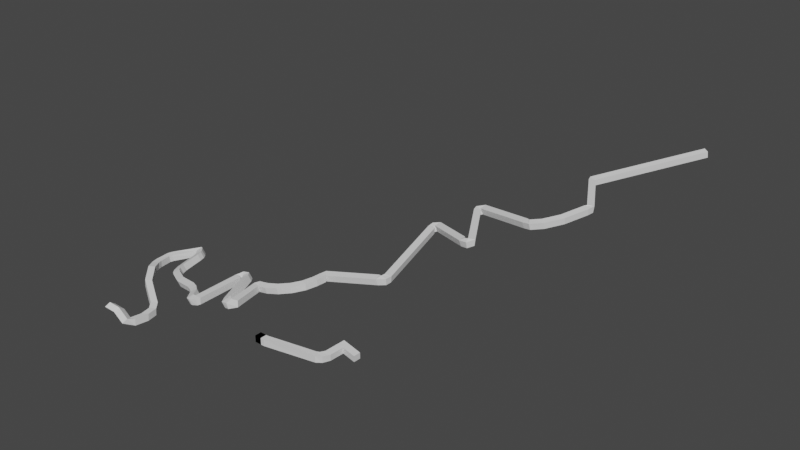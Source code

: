 # Source: caveNew.blend  (saved by Blender 3.3.6; exported with 4.5.12 LTS)
import bpy
from mathutils import Matrix  # noqa: F401  (used for matrix-valued properties, if any)

bpy.ops.wm.read_factory_settings(use_empty=True)
scene = bpy.context.scene
scene.name = 'Scene'

# ---- collections
col_collection = bpy.data.collections.new('Collection'); scene.collection.children.link(col_collection)

# ---- materials (node trees are filled in below, after node groups)
mat_material = bpy.data.materials.new('Material')
mat_material.alpha_threshold = 0.0
mat_material.use_transparent_shadow = False
mat_material.roughness = 0.5
mat_material.line_color = (0.0, 0.0, 0.0, 1.0)

# ---- material node trees
mat_material.use_nodes = True; mat_material.node_tree.nodes.clear()
_N = mat_material.node_tree.nodes; _L = mat_material.node_tree.links
n0 = _N.new('ShaderNodeOutputMaterial'); n0.name = 'Material Output'; n0.location = (300, 300)
n1 = _N.new('ShaderNodeBsdfPrincipled'); n1.name = 'Principled BSDF'; n1.location = (10, 300)
n1.distribution = 'GGX'
n1.subsurface_method = 'RANDOM_WALK_SKIN'
n1.inputs[3].default_value = 1.45
n1.inputs[27].default_value = (0.0, 0.0, 0.0, 1.0)
n1.inputs[28].default_value = 1.0
_L.new(n1.outputs[0], n0.inputs[0])
n0.is_active_output = True

# ---- world
world_world = bpy.data.worlds.new('World'); scene.world = world_world
world_world.use_nodes = True; world_world.node_tree.nodes.clear()
_N = world_world.node_tree.nodes; _L = world_world.node_tree.links
n0 = _N.new('ShaderNodeOutputWorld'); n0.name = 'World Output'; n0.location = (300, 300)
n1 = _N.new('ShaderNodeBackground'); n1.name = 'Background'; n1.location = (10, 300)
n1.inputs[0].default_value = (0.05088, 0.05088, 0.05088, 1.0)
_L.new(n1.outputs[0], n0.inputs[0])
n0.is_active_output = True
world_world.color = (0.05088, 0.05088, 0.05088)
world_world.use_sun_shadow = False
world_world.sun_shadow_jitter_overblur = 0.0

# ---- meshes
me_cube = bpy.data.meshes.new('Cube')
me_cube.from_pydata([(1.0, 1.0, 1.0), (1.0, 1.0, -1.0), (1.0, -1.0, 1.0), (1.0, -1.0, -1.0), (-1.0, 1.0, 1.0), (-1.0, 1.0, -1.0), (-1.0, -1.0, 1.0), (-1.0, -1.0, -1.0), (1.635, 0.9612, 1.021), (1.63, 1.003, -0.9788), (2.008, -1.003, 0.9788), (2.004, -0.9612, -1.021), (16.32, 3.649, 1.08), (16.29, 3.765, -0.916), (17.36, 1.945, 0.963), (17.33, 2.061, -1.033), (17.19, 3.978, 1.135), (17.08, 4.168, -0.8527), (18.9, 2.96, 0.941), (18.79, 3.15, -1.047), (18.03, 5.139, 1.24), (17.84, 5.356, -0.7383), (20.0, 4.861, 1.016), (19.8, 5.078, -0.963), (18.64, 9.162, 1.621), (18.45, 9.379, -0.358), (20.61, 8.884, 1.396), (20.42, 9.101, -0.5827), (18.94, 11.11, 1.805), (18.75, 11.33, -0.1735), (20.91, 10.84, 1.58), (20.71, 11.05, -0.3983), (24.82, 8.289, 0.9153), (24.62, 8.506, -1.063), (25.12, 10.24, 1.1), (24.92, 10.46, -0.8788), (-1.0, -1.0, -1.0), (-1.0, -1.0, 1.0), (-1.0, 1.0, -1.0), (-1.0, 1.0, 1.0), (1.0, -1.0, -1.0), (1.0, -1.0, 1.0), (1.0, 1.0, -1.0), (1.0, 1.0, 1.0)], [], [(0, 4, 6, 2), (3, 2, 6, 7), (7, 6, 4, 5), (5, 1, 3, 7), (2, 3, 11, 10), (5, 4, 0, 1), (11, 9, 13, 15), (1, 0, 8, 9), (3, 1, 9, 11), (0, 2, 10, 8), (12, 14, 18, 16), (10, 11, 15, 14), (8, 10, 14, 12), (9, 8, 12, 13), (19, 17, 21, 23), (13, 12, 16, 17), (15, 13, 17, 19), (14, 15, 19, 18), (22, 23, 27, 26), (18, 19, 23, 22), (16, 18, 22, 20), (17, 16, 20, 21), (24, 26, 30, 28), (20, 22, 26, 24), (21, 20, 24, 25), (23, 21, 25, 27), (29, 28, 30, 31), (25, 24, 28, 29), (27, 25, 29, 31), (27, 31, 35, 33), (32, 33, 35, 34), (31, 30, 34, 35), (26, 27, 33, 32), (30, 26, 32, 34), (36, 37, 39, 38), (38, 39, 43, 42), (42, 43, 41, 40), (40, 41, 37, 36), (38, 42, 40, 36), (43, 39, 37, 41)])
_uv = me_cube.uv_layers.new(name='UVMap')
_uv.uv.foreach_set('vector', [0.625, 0.5, 0.875, 0.5, 0.875, 0.75, 0.625, 0.75, 0.375, 0.75, 0.625, 0.75, 0.625, 1.0, 0.375, 1.0, 0.375, 0.0, 0.625, 0.0, 0.625, 0.25, 0.375, 0.25, 0.125, 0.5, 0.375, 0.5, 0.375, 0.75, 0.125, 0.75, 0.625, 0.75, 0.375, 0.75, 0.375, 0.75, 0.625, 0.75, 0.375, 0.25, 0.625, 0.25, 0.625, 0.5, 0.375, 0.5, 0.375, 0.75, 0.375, 0.5, 0.375, 0.5, 0.375, 0.75, 0.375, 0.5, 0.625, 0.5, 0.625, 0.5, 0.375, 0.5, 0.375, 0.75, 0.375, 0.5, 0.375, 0.5, 0.375, 0.75, 0.625, 0.5, 0.625, 0.75, 0.625, 0.75, 0.625, 0.5, 0.625, 0.5, 0.625, 0.75, 0.625, 0.75, 0.625, 0.5, 0.625, 0.75, 0.375, 0.75, 0.375, 0.75, 0.625, 0.75, 0.625, 0.5, 0.625, 0.75, 0.625, 0.75, 0.625, 0.5, 0.375, 0.5, 0.625, 0.5, 0.625, 0.5, 0.375, 0.5, 0.375, 0.75, 0.375, 0.5, 0.375, 0.5, 0.375, 0.75, 0.375, 0.5, 0.625, 0.5, 0.625, 0.5, 0.375, 0.5, 0.375, 0.75, 0.375, 0.5, 0.375, 0.5, 0.375, 0.75, 0.625, 0.75, 0.375, 0.75, 0.375, 0.75, 0.625, 0.75, 0.625, 0.75, 0.375, 0.75, 0.375, 0.75, 0.625, 0.75, 0.625, 0.75, 0.375, 0.75, 0.375, 0.75, 0.625, 0.75, 0.625, 0.5, 0.625, 0.75, 0.625, 0.75, 0.625, 0.5, 0.375, 0.5, 0.625, 0.5, 0.625, 0.5, 0.375, 0.5, 0.625, 0.5, 0.625, 0.75, 0.625, 0.75, 0.625, 0.5, 0.625, 0.5, 0.625, 0.75, 0.625, 0.75, 0.625, 0.5, 0.375, 0.5, 0.625, 0.5, 0.625, 0.5, 0.375, 0.5, 0.375, 0.75, 0.375, 0.5, 0.375, 0.5, 0.375, 0.75, 0.375, 0.5, 0.625, 0.5, 0.625, 0.75, 0.375, 0.75, 0.375, 0.5, 0.625, 0.5, 0.625, 0.5, 0.375, 0.5, 0.375, 0.75, 0.375, 0.5, 0.375, 0.5, 0.375, 0.75, 0.375, 0.75, 0.375, 0.75, 0.375, 0.75, 0.375, 0.75, 0.625, 0.75, 0.375, 0.75, 0.375, 0.75, 0.625, 0.75, 0.375, 0.75, 0.625, 0.75, 0.625, 0.75, 0.375, 0.75, 0.625, 0.75, 0.375, 0.75, 0.375, 0.75, 0.625, 0.75, 0.625, 0.75, 0.625, 0.75, 0.625, 0.75, 0.625, 0.75, 0.375, 0.0, 0.625, 0.0, 0.625, 0.25, 0.375, 0.25, 0.375, 0.25, 0.625, 0.25, 0.625, 0.5, 0.375, 0.5, 0.375, 0.5, 0.625, 0.5, 0.625, 0.75, 0.375, 0.75, 0.375, 0.75, 0.625, 0.75, 0.625, 1.0, 0.375, 1.0, 0.125, 0.5, 0.375, 0.5, 0.375, 0.75, 0.125, 0.75, 0.625, 0.5, 0.875, 0.5, 0.875, 0.75, 0.625, 0.75])
me_cube.materials.append(mat_material)
me_cube.use_mirror_vertex_groups = False
me_cube.update()
me_cube_001 = bpy.data.meshes.new('Cube.001')
me_cube_001.from_pydata([(6.005, 0.8498, -1.459), (6.285, 0.9949, 0.5164), (4.803, 2.447, -1.406), (5.083, 2.592, 0.5694), (8.846, 3.006, -2.019), (9.126, 3.152, -0.04444), (7.644, 4.604, -1.967), (7.923, 4.749, 0.00848), (8.704, 2.931, -2.006), (8.902, 3.008, -0.01768), (7.867, 4.747, -1.993), (8.066, 4.825, -0.004677), (10.24, 3.672, -2.202), (10.34, 3.698, -0.205), (9.837, 5.631, -2.208), (9.936, 5.657, -0.2104), (14.0, 4.605, -2.452), (13.81, 4.612, -0.4615), (14.75, 6.459, -2.388), (14.56, 6.466, -0.3967), (15.0, 4.266, -2.381), (14.65, 4.343, -0.4134), (16.33, 5.746, -2.202), (15.98, 5.823, -0.234), (20.73, -0.5743, -1.282), (20.17, -0.1119, 0.5827), (22.63, -0.754, -0.672), (22.07, -0.2916, 1.193), (20.74, -0.5833, -1.283), (20.19, -0.05726, 0.5659), (22.58, -1.012, -0.6143), (22.02, -0.4863, 1.235), (20.78, -0.6031, -1.285), (20.26, 0.04584, 0.5354), (22.39, -1.498, -0.5098), (21.87, -0.8489, 1.311), (20.75, -0.6713, -1.276), (20.26, 0.02924, 0.5331), (22.22, -1.754, -0.4596), (21.73, -1.053, 1.349), (19.71, -1.964, -1.067), (19.28, -1.185, 0.7247), (20.89, -3.321, -0.1945), (20.46, -2.542, 1.597), (19.06, -2.542, -0.9911), (18.74, -1.678, 0.7835), (19.76, -4.174, -0.06969), (19.44, -3.309, 1.705), (17.74, -3.114, -0.9614), (17.49, -2.212, 0.8071), (18.11, -4.843, -0.02837), (17.87, -3.941, 1.74), (14.7, -3.806, -1.027), (14.44, -2.91, 0.7425), (15.13, -5.521, -0.09491), (14.87, -4.625, 1.674), (10.97, -4.784, -1.072), (10.62, -3.936, 0.7059), (11.79, -6.363, -0.1588), (11.44, -5.515, 1.619), (8.891, -5.833, -0.9747), (8.439, -5.082, 0.823), (10.19, -7.092, -0.1217), (9.737, -6.342, 1.676), (7.606, -7.063, -0.7812), (7.08, -6.441, 1.045), (9.281, -7.857, -0.02845), (8.754, -7.235, 1.798), (6.717, -8.661, -0.4912), (6.181, -8.066, 1.342), (8.446, -9.352, 0.2383), (7.91, -8.758, 2.071), (5.381, -11.46, 0.02542), (4.845, -10.86, 1.858), (7.11, -12.15, 0.7549), (6.575, -11.55, 2.588), (4.469, -13.39, 0.3899), (3.914, -12.91, 2.25), (6.352, -13.64, 1.017), (5.796, -13.16, 2.877), (3.912, -16.19, 0.9461), (3.357, -15.71, 2.806), (5.795, -16.44, 1.573), (5.239, -15.96, 3.433), (3.196, -19.9, 1.679), (2.653, -19.33, 3.519), (4.972, -20.49, 2.385), (4.429, -19.92, 4.225), (2.327, -22.09, 2.089), (1.811, -21.44, 3.91), (3.944, -22.98, 2.862), (3.428, -22.33, 4.683), (1.366, -23.73, 2.372), (0.9483, -22.94, 4.162), (2.499, -25.13, 3.252), (2.081, -24.34, 5.041), (-1.633, -26.07, 2.7), (-2.172, -25.49, 4.536), (0.1188, -26.71, 3.419), (-0.4204, -26.13, 5.254), (-1.762, -26.36, 2.759), (-2.316, -25.86, 4.613), (0.09372, -26.72, 3.412), (-0.4596, -26.22, 5.266), (-1.931, -27.16, 2.928), (-2.465, -26.84, 4.828), (-0.0259, -26.77, 3.398), (-0.5607, -26.45, 5.298), (-1.456, -28.98, 3.341), (-1.743, -28.94, 5.32), (-0.3466, -27.32, 3.468), (-0.6336, -27.28, 5.447), (-0.6422, -29.36, 3.451), (-0.6009, -29.35, 5.45), (-0.8109, -27.37, 3.446), (-0.7697, -27.36, 5.445), (14.13, -28.11, 3.141), (14.17, -28.1, 5.14), (13.96, -26.12, 3.136), (14.0, -26.11, 5.135), (15.26, -27.39, 2.935), (14.75, -27.12, 4.848), (17.12, -26.78, 3.349), (16.61, -26.51, 5.263), (15.91, -28.16, 3.09), (15.46, -27.41, 4.888), (17.22, -29.41, 3.941), (16.77, -28.66, 5.739), (14.97, -29.11, 3.228), (14.62, -28.27, 5.007), (15.83, -30.67, 4.138), (15.47, -29.83, 5.917), (4.127, -34.79, 3.738), (3.77, -33.94, 5.517), (4.986, -36.35, 4.648), (4.629, -35.5, 6.427), (2.253, -36.02, 3.905), (1.698, -35.53, 5.764), (4.13, -36.29, 4.539), (3.575, -35.81, 6.397), (2.089, -37.62, 4.251), (1.653, -37.47, 6.197), (3.717, -36.49, 4.529), (3.28, -36.34, 6.474), (3.874, -39.43, 4.697), (4.015, -39.38, 6.691), (3.283, -37.52, 4.696), (3.425, -37.47, 6.69), (13.51, -36.45, 3.946), (13.65, -36.41, 5.94), (12.92, -34.54, 3.945), (13.06, -34.5, 5.939), (13.77, -36.27, 3.886), (13.69, -36.28, 5.885), (14.09, -34.3, 3.905), (14.01, -34.3, 5.903), (13.87, -35.67, 3.715), (13.32, -35.29, 5.601), (15.79, -35.5, 4.241), (15.24, -35.12, 6.127), (13.98, -39.31, 4.48), (13.47, -39.04, 6.395), (15.84, -38.68, 4.891), (15.33, -38.42, 6.805), (15.0, -42.79, 5.243), (14.56, -42.64, 7.188), (16.64, -41.69, 5.527), (16.2, -41.53, 7.471), (17.1, -46.04, 5.983), (16.79, -45.99, 7.957), (18.3, -44.45, 6.129), (17.99, -44.4, 8.104), (20.1, -48.3, 6.52), (19.97, -48.31, 8.516), (20.61, -46.37, 6.557), (20.48, -46.37, 8.552), (23.36, -49.17, 6.735), (23.33, -49.17, 8.734), (23.47, -47.17, 6.74), (23.44, -47.18, 8.739), (26.36, -49.33, 6.78), (26.43, -49.31, 8.779), (26.06, -47.35, 6.773), (26.13, -47.33, 8.771), (26.71, -48.58, 6.568), (26.2, -48.32, 8.485), (28.58, -47.99, 6.983), (28.07, -47.73, 8.9), (30.95, -64.4, 9.816), (30.44, -64.14, 11.73), (32.81, -63.81, 10.23), (32.3, -63.56, 12.15), (32.01, -66.39, 10.2), (31.77, -66.55, 12.18), (32.28, -64.41, 10.4), (32.05, -64.58, 12.38), (33.71, -66.53, 10.35), (33.68, -66.74, 12.34), (33.1, -64.64, 10.54), (33.07, -64.84, 12.53), (60.28, -58.16, 11.66), (60.24, -58.36, 13.65), (59.67, -56.26, 11.85), (59.64, -56.47, 13.84), (60.79, -57.56, 11.69), (60.32, -57.49, 13.63), (62.3, -56.28, 12.0), (61.82, -56.21, 13.94), (61.58, -58.04, 11.87), (61.17, -57.5, 13.75), (63.38, -58.7, 12.45), (62.97, -58.16, 14.33), (55.58, -71.96, 14.54), (55.17, -71.42, 16.43), (57.38, -72.62, 15.12), (56.97, -72.08, 17.01), (55.21, -74.29, 14.95), (54.77, -74.29, 16.9), (56.47, -72.77, 15.23), (56.04, -72.77, 17.18), (57.25, -75.24, 15.22), (57.36, -75.42, 17.21), (56.13, -73.6, 15.43), (56.23, -73.78, 17.41), (71.84, -65.21, 15.38), (71.95, -65.39, 17.37), (70.72, -63.57, 15.59), (70.82, -63.75, 17.57), (71.78, -64.67, 15.37), (71.35, -64.67, 17.32), (73.02, -63.13, 15.65), (72.59, -63.13, 17.6), (72.92, -65.2, 15.59), (72.47, -64.73, 17.48), (74.82, -65.55, 16.13), (74.37, -65.08, 18.02), (68.59, -83.09, 19.04), (68.14, -82.62, 20.93), (70.49, -83.44, 19.58), (70.04, -82.97, 21.47), (68.32, -85.29, 19.44), (67.83, -85.15, 21.37), (70.0, -84.26, 19.79), (69.5, -84.11, 21.72), (70.3, -88.57, 20.15), (69.88, -88.6, 22.1), (71.45, -86.96, 20.41), (71.04, -86.98, 22.37), (74.81, -91.89, 21.04), (74.49, -92.01, 23.01), (75.46, -90.01, 21.26), (75.15, -90.13, 23.23), (81.9, -94.47, 22.03), (81.59, -94.59, 24.0), (82.56, -92.59, 22.25), (82.24, -92.71, 24.22), (83.78, -94.77, 22.2), (83.87, -94.96, 24.19), (82.7, -93.1, 22.4), (82.79, -93.29, 24.39), (97.69, -85.78, 22.4), (97.78, -85.97, 24.39), (96.61, -84.11, 22.61), (96.7, -84.3, 24.6), (97.74, -85.28, 22.41), (97.34, -85.32, 24.37), (98.82, -83.62, 22.66), (98.42, -83.66, 24.62), (126.4, -104.8, 27.89), (126.0, -104.8, 29.85), (127.5, -103.1, 28.14), (127.0, -103.2, 30.1), (4.803, 2.447, -1.406), (6.005, 0.8498, -1.459), (7.644, 4.604, -1.967), (8.846, 3.006, -2.019), (7.867, 4.747, -1.993), (8.704, 2.931, -2.006), (9.837, 5.631, -2.208), (10.24, 3.672, -2.202), (14.75, 6.459, -2.388), (14.0, 4.605, -2.452), (16.33, 5.746, -2.202), (15.0, 4.266, -2.381), (22.63, -0.754, -0.672), (20.73, -0.5743, -1.282), (22.58, -1.012, -0.6143), (20.74, -0.5833, -1.283), (22.39, -1.498, -0.5098), (20.78, -0.6031, -1.285), (22.22, -1.754, -0.4596), (20.75, -0.6713, -1.276), (20.89, -3.321, -0.1945), (19.71, -1.964, -1.067), (19.76, -4.174, -0.06969), (19.06, -2.542, -0.9911), (18.11, -4.843, -0.02837), (17.74, -3.114, -0.9614), (15.13, -5.521, -0.09491), (14.7, -3.806, -1.027), (11.79, -6.363, -0.1588), (10.97, -4.784, -1.072), (10.19, -7.092, -0.1217), (8.891, -5.833, -0.9747), (9.281, -7.857, -0.02845), (7.606, -7.063, -0.7812), (8.446, -9.352, 0.2383), (6.717, -8.661, -0.4912), (7.11, -12.15, 0.7549), (5.381, -11.46, 0.02542), (6.352, -13.64, 1.017), (4.469, -13.39, 0.3899), (5.795, -16.44, 1.573), (3.912, -16.19, 0.9461), (4.972, -20.49, 2.385), (3.196, -19.9, 1.679), (3.944, -22.98, 2.862), (2.327, -22.09, 2.089), (2.499, -25.13, 3.252), (1.366, -23.73, 2.372), (0.1188, -26.71, 3.419), (-1.633, -26.07, 2.7), (0.09372, -26.72, 3.412), (-1.762, -26.36, 2.759), (-0.0259, -26.77, 3.398), (-1.931, -27.16, 2.928), (-0.3466, -27.32, 3.468), (-1.456, -28.98, 3.341), (-0.8109, -27.37, 3.446), (-0.6422, -29.36, 3.451), (13.96, -26.12, 3.136), (14.13, -28.11, 3.141), (17.12, -26.78, 3.349), (15.26, -27.39, 2.935), (17.22, -29.41, 3.941), (15.91, -28.16, 3.09), (15.83, -30.67, 4.138), (14.97, -29.11, 3.228), (4.986, -36.35, 4.648), (4.127, -34.79, 3.738), (4.13, -36.29, 4.539), (2.253, -36.02, 3.905), (3.717, -36.49, 4.529), (2.089, -37.62, 4.251), (3.283, -37.52, 4.696), (3.874, -39.43, 4.697), (12.92, -34.54, 3.945), (13.51, -36.45, 3.946), (14.09, -34.3, 3.905), (13.77, -36.27, 3.886), (15.79, -35.5, 4.241), (13.87, -35.67, 3.715), (15.84, -38.68, 4.891), (13.98, -39.31, 4.48), (16.64, -41.69, 5.527), (15.0, -42.79, 5.243), (18.3, -44.45, 6.129), (17.1, -46.04, 5.983), (20.61, -46.37, 6.557), (20.1, -48.3, 6.52), (23.47, -47.17, 6.74), (23.36, -49.17, 6.735), (26.06, -47.35, 6.773), (26.36, -49.33, 6.78), (28.58, -47.99, 6.983), (26.71, -48.58, 6.568), (32.81, -63.81, 10.23), (30.95, -64.4, 9.816), (32.28, -64.41, 10.4), (32.01, -66.39, 10.2), (33.1, -64.64, 10.54), (33.71, -66.53, 10.35), (59.67, -56.26, 11.85), (60.28, -58.16, 11.66), (62.3, -56.28, 12.0), (60.79, -57.56, 11.69), (63.38, -58.7, 12.45), (61.58, -58.04, 11.87), (57.38, -72.62, 15.12), (55.58, -71.96, 14.54), (56.47, -72.77, 15.23), (55.21, -74.29, 14.95), (56.13, -73.6, 15.43), (57.25, -75.24, 15.22), (70.72, -63.57, 15.59), (71.84, -65.21, 15.38), (73.02, -63.13, 15.65), (71.78, -64.67, 15.37), (74.82, -65.55, 16.13), (72.92, -65.2, 15.59), (70.49, -83.44, 19.58), (68.59, -83.09, 19.04), (70.0, -84.26, 19.79), (68.32, -85.29, 19.44), (71.45, -86.96, 20.41), (70.3, -88.57, 20.15), (75.46, -90.01, 21.26), (74.81, -91.89, 21.04), (82.56, -92.59, 22.25), (81.9, -94.47, 22.03), (82.7, -93.1, 22.4), (83.78, -94.77, 22.2), (96.61, -84.11, 22.61), (97.69, -85.78, 22.4), (98.82, -83.62, 22.66), (97.74, -85.28, 22.41), (127.5, -103.1, 28.14), (126.4, -104.8, 27.89), (1.683, -3.753, -0.1666), (0.4808, -2.156, -0.1137), (0.201, -2.301, -2.089), (1.403, -3.898, -2.142), (-0.7224, -8.252, -1.014), (-1.925, -6.654, -0.9616), (-2.204, -6.799, -2.937), (-1.002, -8.397, -2.99), (-2.993, -12.6, -1.839), (-4.195, -11.0, -1.786), (-4.475, -11.14, -3.761), (-3.272, -12.74, -3.814), (-4.905, -14.47, -2.098), (-6.108, -12.87, -2.045), (-6.387, -13.02, -4.02), (-5.185, -14.61, -4.073), (-8.102, -15.43, -2.004), (-9.305, -13.83, -1.951), (-9.584, -13.98, -3.926), (-8.382, -15.57, -3.979), (-12.38, -15.49, -1.58), (-13.58, -13.9, -1.527), (-13.86, -14.04, -3.502), (-12.66, -15.64, -3.555), (-14.5, -15.01, -0.865), (-12.9, -14.95, -2.075), (-13.98, -13.98, -3.45), (-15.58, -14.04, -2.24), (-13.87, -10.45, 0.5838), (-12.28, -10.39, -0.6259), (-13.36, -9.422, -2.001), (-14.95, -9.479, -0.7911), (-14.93, -8.087, 1.692), (-13.34, -8.03, 0.482), (-14.42, -7.059, -0.893), (-16.01, -7.116, 0.3167)], [], [(3, 1, 5, 7), (275, 4, 8, 277), (272, 3, 7, 274), (273, 0, 4, 275), (0, 2, 6, 4), (11, 9, 13, 15), (4, 6, 10, 8), (7, 5, 9, 11), (274, 7, 11, 276), (278, 15, 19, 280), (276, 11, 15, 278), (277, 8, 12, 279), (8, 10, 14, 12), (281, 16, 20, 283), (279, 12, 16, 281), (12, 14, 18, 16), (15, 13, 17, 19), (23, 21, 25, 27), (16, 18, 22, 20), (19, 17, 21, 23), (280, 19, 23, 282), (285, 24, 28, 287), (282, 23, 27, 284), (283, 20, 24, 285), (20, 22, 26, 24), (28, 30, 34, 32), (24, 26, 30, 28), (27, 25, 29, 31), (284, 27, 31, 286), (35, 33, 37, 39), (31, 29, 33, 35), (286, 31, 35, 288), (287, 28, 32, 289), (291, 36, 40, 293), (288, 35, 39, 290), (289, 32, 36, 291), (32, 34, 38, 36), (43, 41, 45, 47), (36, 38, 42, 40), (39, 37, 41, 43), (290, 39, 43, 292), (47, 45, 49, 51), (292, 43, 47, 294), (293, 40, 44, 295), (40, 42, 46, 44), (297, 48, 52, 299), (294, 47, 51, 296), (295, 44, 48, 297), (44, 46, 50, 48), (55, 53, 57, 59), (48, 50, 54, 52), (51, 49, 53, 55), (296, 51, 55, 298), (300, 59, 63, 302), (298, 55, 59, 300), (299, 52, 56, 301), (52, 54, 58, 56), (303, 60, 64, 305), (301, 56, 60, 303), (56, 58, 62, 60), (59, 57, 61, 63), (67, 65, 69, 71), (60, 62, 66, 64), (63, 61, 65, 67), (302, 63, 67, 304), (307, 68, 72, 309), (304, 67, 71, 306), (305, 64, 68, 307), (64, 66, 70, 68), (72, 74, 78, 76), (68, 70, 74, 72), (71, 69, 73, 75), (306, 71, 75, 308), (79, 77, 81, 83), (75, 73, 77, 79), (308, 75, 79, 310), (309, 72, 76, 311), (313, 80, 84, 315), (310, 79, 83, 312), (311, 76, 80, 313), (76, 78, 82, 80), (87, 85, 89, 91), (80, 82, 86, 84), (83, 81, 85, 87), (312, 83, 87, 314), (91, 89, 93, 95), (314, 87, 91, 316), (315, 84, 88, 317), (84, 86, 90, 88), (319, 92, 96, 321), (316, 91, 95, 318), (317, 88, 92, 319), (88, 90, 94, 92), (99, 97, 101, 103), (92, 94, 98, 96), (95, 93, 97, 99), (318, 95, 99, 320), (322, 103, 107, 324), (320, 99, 103, 322), (321, 96, 100, 323), (96, 98, 102, 100), (325, 104, 108, 327), (323, 100, 104, 325), (100, 102, 106, 104), (103, 101, 105, 107), (111, 109, 113, 115), (104, 106, 110, 108), (107, 105, 109, 111), (324, 107, 111, 326), (329, 112, 116, 331), (326, 111, 115, 328), (327, 108, 112, 329), (108, 110, 114, 112), (116, 118, 122, 120), (112, 114, 118, 116), (115, 113, 117, 119), (328, 115, 119, 330), (123, 121, 125, 127), (119, 117, 121, 123), (330, 119, 123, 332), (331, 116, 120, 333), (335, 124, 128, 337), (332, 123, 127, 334), (333, 120, 124, 335), (120, 122, 126, 124), (131, 129, 133, 135), (124, 126, 130, 128), (127, 125, 129, 131), (334, 127, 131, 336), (135, 133, 137, 139), (336, 131, 135, 338), (337, 128, 132, 339), (128, 130, 134, 132), (341, 136, 140, 343), (338, 135, 139, 340), (339, 132, 136, 341), (132, 134, 138, 136), (143, 141, 145, 147), (136, 138, 142, 140), (139, 137, 141, 143), (340, 139, 143, 342), (344, 147, 151, 346), (342, 143, 147, 344), (343, 140, 144, 345), (140, 142, 146, 144), (347, 148, 152, 349), (345, 144, 148, 347), (144, 146, 150, 148), (147, 145, 149, 151), (155, 153, 157, 159), (148, 150, 154, 152), (151, 149, 153, 155), (346, 151, 155, 348), (351, 156, 160, 353), (348, 155, 159, 350), (349, 152, 156, 351), (152, 154, 158, 156), (160, 162, 166, 164), (156, 158, 162, 160), (159, 157, 161, 163), (350, 159, 163, 352), (167, 165, 169, 171), (163, 161, 165, 167), (352, 163, 167, 354), (353, 160, 164, 355), (357, 168, 172, 359), (354, 167, 171, 356), (355, 164, 168, 357), (164, 166, 170, 168), (175, 173, 177, 179), (168, 170, 174, 172), (171, 169, 173, 175), (356, 171, 175, 358), (179, 177, 181, 183), (358, 175, 179, 360), (359, 172, 176, 361), (172, 174, 178, 176), (363, 180, 184, 365), (360, 179, 183, 362), (361, 176, 180, 363), (176, 178, 182, 180), (187, 185, 189, 191), (180, 182, 186, 184), (183, 181, 185, 187), (362, 183, 187, 364), (366, 191, 195, 368), (364, 187, 191, 366), (365, 184, 188, 367), (184, 186, 190, 188), (369, 192, 196, 371), (367, 188, 192, 369), (188, 190, 194, 192), (191, 189, 193, 195), (199, 197, 201, 203), (192, 194, 198, 196), (195, 193, 197, 199), (368, 195, 199, 370), (373, 200, 204, 375), (370, 199, 203, 372), (371, 196, 200, 373), (196, 198, 202, 200), (204, 206, 210, 208), (200, 202, 206, 204), (203, 201, 205, 207), (372, 203, 207, 374), (211, 209, 213, 215), (207, 205, 209, 211), (374, 207, 211, 376), (375, 204, 208, 377), (379, 212, 216, 381), (376, 211, 215, 378), (377, 208, 212, 379), (208, 210, 214, 212), (219, 217, 221, 223), (212, 214, 218, 216), (215, 213, 217, 219), (378, 215, 219, 380), (223, 221, 225, 227), (380, 219, 223, 382), (381, 216, 220, 383), (216, 218, 222, 220), (385, 224, 228, 387), (382, 223, 227, 384), (383, 220, 224, 385), (220, 222, 226, 224), (231, 229, 233, 235), (224, 226, 230, 228), (227, 225, 229, 231), (384, 227, 231, 386), (388, 235, 239, 390), (386, 231, 235, 388), (387, 228, 232, 389), (228, 230, 234, 232), (391, 236, 240, 393), (389, 232, 236, 391), (232, 234, 238, 236), (235, 233, 237, 239), (243, 241, 245, 247), (236, 238, 242, 240), (239, 237, 241, 243), (390, 239, 243, 392), (395, 244, 248, 397), (392, 243, 247, 394), (393, 240, 244, 395), (240, 242, 246, 244), (248, 250, 254, 252), (244, 246, 250, 248), (247, 245, 249, 251), (394, 247, 251, 396), (255, 253, 257, 259), (251, 249, 253, 255), (396, 251, 255, 398), (397, 248, 252, 399), (401, 256, 260, 403), (398, 255, 259, 400), (399, 252, 256, 401), (252, 254, 258, 256), (263, 261, 265, 267), (256, 258, 262, 260), (259, 257, 261, 263), (400, 259, 263, 402), (267, 265, 269, 271), (402, 263, 267, 404), (403, 260, 264, 405), (260, 262, 266, 264), (406, 271, 269, 407), (404, 267, 271, 406), (405, 264, 268, 407), (264, 266, 270, 268), (265, 405, 407, 269), (266, 404, 406, 270), (270, 406, 407, 268), (261, 403, 405, 265), (262, 402, 404, 266), (258, 400, 402, 262), (253, 399, 401, 257), (254, 398, 400, 258), (257, 401, 403, 261), (249, 397, 399, 253), (250, 396, 398, 254), (246, 394, 396, 250), (241, 393, 395, 245), (242, 392, 394, 246), (245, 395, 397, 249), (238, 390, 392, 242), (233, 389, 391, 237), (237, 391, 393, 241), (229, 387, 389, 233), (230, 386, 388, 234), (234, 388, 390, 238), (226, 384, 386, 230), (221, 383, 385, 225), (222, 382, 384, 226), (225, 385, 387, 229), (217, 381, 383, 221), (218, 380, 382, 222), (214, 378, 380, 218), (209, 377, 379, 213), (210, 376, 378, 214), (213, 379, 381, 217), (205, 375, 377, 209), (206, 374, 376, 210), (202, 372, 374, 206), (197, 371, 373, 201), (198, 370, 372, 202), (201, 373, 375, 205), (194, 368, 370, 198), (189, 367, 369, 193), (193, 369, 371, 197), (185, 365, 367, 189), (186, 364, 366, 190), (190, 366, 368, 194), (182, 362, 364, 186), (177, 361, 363, 181), (178, 360, 362, 182), (181, 363, 365, 185), (173, 359, 361, 177), (174, 358, 360, 178), (170, 356, 358, 174), (165, 355, 357, 169), (166, 354, 356, 170), (169, 357, 359, 173), (161, 353, 355, 165), (162, 352, 354, 166), (158, 350, 352, 162), (153, 349, 351, 157), (154, 348, 350, 158), (157, 351, 353, 161), (150, 346, 348, 154), (145, 345, 347, 149), (149, 347, 349, 153), (141, 343, 345, 145), (142, 342, 344, 146), (146, 344, 346, 150), (138, 340, 342, 142), (133, 339, 341, 137), (134, 338, 340, 138), (137, 341, 343, 141), (129, 337, 339, 133), (130, 336, 338, 134), (126, 334, 336, 130), (121, 333, 335, 125), (122, 332, 334, 126), (125, 335, 337, 129), (117, 331, 333, 121), (118, 330, 332, 122), (114, 328, 330, 118), (109, 327, 329, 113), (110, 326, 328, 114), (113, 329, 331, 117), (106, 324, 326, 110), (101, 323, 325, 105), (105, 325, 327, 109), (97, 321, 323, 101), (98, 320, 322, 102), (102, 322, 324, 106), (94, 318, 320, 98), (89, 317, 319, 93), (90, 316, 318, 94), (93, 319, 321, 97), (85, 315, 317, 89), (86, 314, 316, 90), (82, 312, 314, 86), (77, 311, 313, 81), (78, 310, 312, 82), (81, 313, 315, 85), (73, 309, 311, 77), (74, 308, 310, 78), (70, 306, 308, 74), (65, 305, 307, 69), (66, 304, 306, 70), (69, 307, 309, 73), (62, 302, 304, 66), (57, 301, 303, 61), (61, 303, 305, 65), (53, 299, 301, 57), (54, 298, 300, 58), (58, 300, 302, 62), (50, 296, 298, 54), (45, 295, 297, 49), (46, 294, 296, 50), (49, 297, 299, 53), (41, 293, 295, 45), (42, 292, 294, 46), (38, 290, 292, 42), (33, 289, 291, 37), (34, 288, 290, 38), (37, 291, 293, 41), (29, 287, 289, 33), (30, 286, 288, 34), (26, 284, 286, 30), (21, 283, 285, 25), (22, 282, 284, 26), (25, 285, 287, 29), (18, 280, 282, 22), (13, 279, 281, 17), (17, 281, 283, 21), (9, 277, 279, 13), (10, 276, 278, 14), (14, 278, 280, 18), (6, 274, 276, 10), (1, 273, 275, 5), (2, 272, 274, 6), (5, 275, 277, 9), (273, 1, 408, 411), (3, 272, 410, 409), (1, 3, 409, 408), (411, 408, 412, 415), (409, 410, 414, 413), (408, 409, 413, 412), (415, 412, 416, 419), (413, 414, 418, 417), (412, 413, 417, 416), (419, 416, 420, 423), (417, 418, 422, 421), (416, 417, 421, 420), (423, 420, 424, 427), (421, 422, 426, 425), (420, 421, 425, 424), (427, 424, 428, 431), (425, 426, 430, 429), (424, 425, 429, 428), (427, 431, 430, 426, 422, 423), (411, 415, 419, 422, 418, 414, 410, 272, 273), (419, 423, 422), (431, 428, 432, 435), (428, 429, 433, 432), (429, 430, 434, 433), (430, 431, 435, 434), (435, 432, 436, 439), (432, 433, 437, 436), (434, 435, 439, 438), (433, 434, 438, 437), (438, 439, 443, 442), (437, 438, 442, 441), (439, 436, 440, 443), (436, 437, 441, 440), (441, 442, 443, 440)])
_uv = me_cube_001.uv_layers.new(name='UVMap')
_uv.uv.foreach_set('vector', [0.625, 0.5, 0.625, 0.75, 0.625, 0.75, 0.625, 0.5, 0.375, 0.75, 0.375, 0.75, 0.375, 0.75, 0.3749, 0.75, 0.375, 0.5, 0.625, 0.5, 0.625, 0.5, 0.375, 0.5, 0.375, 0.75, 0.375, 0.75, 0.375, 0.75, 0.375, 0.75, 0.375, 0.75, 0.375, 0.5, 0.375, 0.5, 0.375, 0.75, 0.625, 0.5, 0.625, 0.75, 0.625, 0.75, 0.625, 0.5, 0.375, 0.75, 0.375, 0.5, 0.375, 0.5, 0.375, 0.75, 0.625, 0.5, 0.625, 0.75, 0.625, 0.75, 0.625, 0.5, 0.375, 0.5, 0.625, 0.5, 0.625, 0.5, 0.375, 0.5, 0.375, 0.5, 0.625, 0.5, 0.625, 0.5, 0.375, 0.5, 0.375, 0.5, 0.625, 0.5, 0.625, 0.5, 0.375, 0.5, 0.3749, 0.75, 0.375, 0.75, 0.375, 0.75, 0.375, 0.75, 0.375, 0.75, 0.375, 0.5, 0.375, 0.5, 0.375, 0.75, 0.375, 0.75, 0.375, 0.75, 0.375, 0.75, 0.375, 0.75, 0.375, 0.75, 0.375, 0.75, 0.375, 0.75, 0.375, 0.75, 0.375, 0.75, 0.375, 0.5, 0.375, 0.5, 0.375, 0.75, 0.625, 0.5, 0.625, 0.75, 0.625, 0.75, 0.625, 0.5, 0.625, 0.5, 0.625, 0.75, 0.625, 0.75, 0.625, 0.5, 0.375, 0.75, 0.375, 0.5, 0.375, 0.5, 0.375, 0.75, 0.625, 0.5, 0.625, 0.75, 0.625, 0.75, 0.625, 0.5, 0.375, 0.5, 0.625, 0.5, 0.625, 0.5, 0.375, 0.5, 0.375, 0.75, 0.375, 0.75, 0.375, 0.75, 0.375, 0.75, 0.375, 0.5, 0.625, 0.5, 0.625, 0.5, 0.375, 0.5, 0.375, 0.75, 0.375, 0.75, 0.375, 0.75, 0.375, 0.75, 0.375, 0.75, 0.375, 0.5, 0.375, 0.5, 0.375, 0.75, 0.375, 0.75, 0.375, 0.5, 0.375, 0.5, 0.375, 0.75, 0.375, 0.75, 0.375, 0.5, 0.375, 0.5, 0.375, 0.75, 0.625, 0.5, 0.625, 0.75, 0.625, 0.75, 0.625, 0.5, 0.375, 0.5, 0.625, 0.5, 0.625, 0.5, 0.375, 0.5, 0.625, 0.5, 0.625, 0.75, 0.625, 0.75, 0.625, 0.5, 0.625, 0.5, 0.625, 0.75, 0.625, 0.75, 0.625, 0.5, 0.375, 0.5, 0.625, 0.5, 0.625, 0.5, 0.375, 0.5, 0.375, 0.75, 0.375, 0.75, 0.375, 0.75, 0.3747, 0.75, 0.375, 0.75, 0.375, 0.75, 0.375, 0.75, 0.375, 0.75, 0.375, 0.5, 0.625, 0.5, 0.625, 0.5, 0.375, 0.5, 0.3747, 0.75, 0.375, 0.75, 0.375, 0.75, 0.375, 0.75, 0.375, 0.75, 0.375, 0.5, 0.375, 0.5, 0.375, 0.75, 0.625, 0.5, 0.625, 0.75, 0.625, 0.75, 0.625, 0.5, 0.375, 0.75, 0.375, 0.5, 0.375, 0.5, 0.375, 0.75, 0.625, 0.5, 0.625, 0.75, 0.625, 0.75, 0.625, 0.5, 0.375, 0.5, 0.625, 0.5, 0.625, 0.5, 0.375, 0.5, 0.625, 0.5, 0.625, 0.75, 0.625, 0.75, 0.625, 0.5, 0.375, 0.5, 0.625, 0.5, 0.625, 0.5, 0.375, 0.5, 0.375, 0.75, 0.375, 0.75, 0.375, 0.75, 0.375, 0.75, 0.375, 0.75, 0.375, 0.5, 0.375, 0.5, 0.375, 0.75, 0.375, 0.75, 0.375, 0.75, 0.375, 0.75, 0.375, 0.75, 0.375, 0.5, 0.625, 0.5, 0.625, 0.5, 0.375, 0.5, 0.375, 0.75, 0.375, 0.75, 0.375, 0.75, 0.375, 0.75, 0.375, 0.75, 0.375, 0.5, 0.375, 0.5, 0.375, 0.75, 0.625, 0.5, 0.625, 0.75, 0.625, 0.75, 0.625, 0.5, 0.375, 0.75, 0.375, 0.5, 0.375, 0.5, 0.375, 0.75, 0.625, 0.5, 0.625, 0.75, 0.625, 0.75, 0.625, 0.5, 0.375, 0.5, 0.625, 0.5, 0.625, 0.5, 0.375, 0.5, 0.375, 0.5, 0.625, 0.5, 0.625, 0.5, 0.375, 0.5, 0.375, 0.5, 0.625, 0.5, 0.625, 0.5, 0.375, 0.5, 0.375, 0.75, 0.375, 0.75, 0.375, 0.75, 0.375, 0.75, 0.375, 0.75, 0.375, 0.5, 0.375, 0.5, 0.375, 0.75, 0.375, 0.75, 0.375, 0.75, 0.375, 0.75, 0.375, 0.75, 0.375, 0.75, 0.375, 0.75, 0.375, 0.75, 0.375, 0.75, 0.375, 0.75, 0.375, 0.5, 0.375, 0.5, 0.375, 0.75, 0.625, 0.5, 0.625, 0.75, 0.625, 0.75, 0.625, 0.5, 0.625, 0.5, 0.625, 0.75, 0.625, 0.75, 0.625, 0.5, 0.375, 0.75, 0.375, 0.5, 0.375, 0.5, 0.375, 0.75, 0.625, 0.5, 0.625, 0.75, 0.625, 0.75, 0.625, 0.5, 0.375, 0.5, 0.625, 0.5, 0.625, 0.5, 0.375, 0.5, 0.375, 0.75, 0.375, 0.75, 0.375, 0.75, 0.375, 0.75, 0.375, 0.5, 0.625, 0.5, 0.625, 0.5, 0.375, 0.5, 0.375, 0.75, 0.375, 0.75, 0.375, 0.75, 0.375, 0.75, 0.375, 0.75, 0.375, 0.5, 0.375, 0.5, 0.375, 0.75, 0.375, 0.75, 0.375, 0.5, 0.375, 0.5, 0.375, 0.75, 0.375, 0.75, 0.375, 0.5, 0.375, 0.5, 0.375, 0.75, 0.625, 0.5, 0.625, 0.75, 0.625, 0.75, 0.625, 0.5, 0.375, 0.5, 0.625, 0.5, 0.625, 0.5, 0.375, 0.5, 0.625, 0.5, 0.625, 0.75, 0.625, 0.75, 0.625, 0.5, 0.625, 0.5, 0.625, 0.75, 0.625, 0.75, 0.625, 0.5, 0.375, 0.5, 0.625, 0.5, 0.625, 0.5, 0.375, 0.5, 0.375, 0.75, 0.375, 0.75, 0.375, 0.75, 0.375, 0.75, 0.375, 0.75, 0.375, 0.75, 0.375, 0.75, 0.375, 0.75, 0.375, 0.5, 0.625, 0.5, 0.625, 0.5, 0.375, 0.5, 0.375, 0.75, 0.375, 0.75, 0.375, 0.75, 0.375, 0.75, 0.375, 0.75, 0.375, 0.5, 0.375, 0.5, 0.375, 0.75, 0.625, 0.5, 0.625, 0.75, 0.625, 0.75, 0.625, 0.5, 0.375, 0.75, 0.375, 0.5, 0.375, 0.5, 0.375, 0.75, 0.625, 0.5, 0.625, 0.75, 0.625, 0.75, 0.625, 0.5, 0.375, 0.5, 0.625, 0.5, 0.625, 0.5, 0.375, 0.5, 0.625, 0.5, 0.625, 0.75, 0.625, 0.75, 0.625, 0.5, 0.375, 0.5, 0.625, 0.5, 0.625, 0.5, 0.375, 0.5, 0.375, 0.75, 0.375, 0.75, 0.375, 0.75, 0.375, 0.75, 0.375, 0.75, 0.375, 0.5, 0.375, 0.5, 0.375, 0.75, 0.375, 0.75, 0.375, 0.75, 0.375, 0.75, 0.375, 0.75, 0.375, 0.5, 0.625, 0.5, 0.625, 0.5, 0.375, 0.5, 0.375, 0.75, 0.375, 0.75, 0.375, 0.75, 0.375, 0.75, 0.375, 0.75, 0.375, 0.5, 0.375, 0.5, 0.375, 0.75, 0.625, 0.5, 0.625, 0.75, 0.625, 0.75, 0.625, 0.5, 0.375, 0.75, 0.375, 0.5, 0.375, 0.5, 0.375, 0.75, 0.625, 0.5, 0.625, 0.75, 0.625, 0.75, 0.625, 0.5, 0.375, 0.5, 0.625, 0.5, 0.625, 0.5, 0.375, 0.5, 0.375, 0.5, 0.625, 0.5, 0.625, 0.5, 0.375, 0.5, 0.375, 0.5, 0.625, 0.5, 0.625, 0.5, 0.375, 0.5, 0.375, 0.75, 0.375, 0.75, 0.375, 0.75, 0.375, 0.75, 0.375, 0.75, 0.375, 0.5, 0.375, 0.5, 0.375, 0.75, 0.375, 0.75, 0.375, 0.75, 0.375, 0.75, 0.375, 0.75, 0.375, 0.75, 0.375, 0.75, 0.375, 0.75, 0.375, 0.75, 0.375, 0.75, 0.375, 0.5, 0.375, 0.5, 0.375, 0.75, 0.625, 0.5, 0.625, 0.75, 0.625, 0.75, 0.625, 0.5, 0.625, 0.5, 0.625, 0.75, 0.625, 0.75, 0.625, 0.5, 0.375, 0.75, 0.375, 0.5, 0.375, 0.5, 0.375, 0.75, 0.625, 0.5, 0.625, 0.75, 0.625, 0.75, 0.625, 0.5, 0.375, 0.5, 0.625, 0.5, 0.625, 0.5, 0.375, 0.5, 0.375, 0.75, 0.375, 0.75, 0.375, 0.75, 0.375, 0.75, 0.375, 0.5, 0.625, 0.5, 0.625, 0.5, 0.3749, 0.5, 0.375, 0.75, 0.375, 0.75, 0.375, 0.75, 0.375, 0.75, 0.375, 0.75, 0.375, 0.5, 0.375, 0.5, 0.375, 0.75, 0.375, 0.75, 0.375, 0.5, 0.375, 0.5, 0.375, 0.75, 0.375, 0.75, 0.375, 0.5, 0.375, 0.5, 0.375, 0.75, 0.625, 0.5, 0.625, 0.75, 0.625, 0.75, 0.625, 0.5, 0.3749, 0.5, 0.625, 0.5, 0.625, 0.5, 0.375, 0.5, 0.625, 0.5, 0.625, 0.75, 0.625, 0.75, 0.625, 0.5, 0.625, 0.5, 0.625, 0.75, 0.625, 0.75, 0.625, 0.5, 0.375, 0.5, 0.625, 0.5, 0.625, 0.5, 0.375, 0.5, 0.375, 0.75, 0.375, 0.75, 0.375, 0.75, 0.375, 0.75, 0.375, 0.75, 0.375, 0.75, 0.375, 0.75, 0.375, 0.75, 0.375, 0.5, 0.625, 0.5, 0.625, 0.5, 0.375, 0.5, 0.375, 0.75, 0.375, 0.75, 0.375, 0.75, 0.375, 0.75, 0.375, 0.75, 0.375, 0.5, 0.375, 0.5, 0.375, 0.75, 0.625, 0.5, 0.625, 0.75, 0.625, 0.75, 0.625, 0.5, 0.375, 0.75, 0.375, 0.5, 0.375, 0.5, 0.375, 0.75, 0.625, 0.5, 0.625, 0.75, 0.625, 0.75, 0.625, 0.5, 0.375, 0.5, 0.625, 0.5, 0.625, 0.5, 0.375, 0.5, 0.625, 0.5, 0.625, 0.75, 0.625, 0.75, 0.625, 0.5, 0.375, 0.5, 0.625, 0.5, 0.625, 0.5, 0.375, 0.5, 0.375, 0.75, 0.375, 0.75, 0.375, 0.75, 0.375, 0.75, 0.375, 0.75, 0.375, 0.5, 0.375, 0.5, 0.375, 0.75, 0.375, 0.75, 0.375, 0.75, 0.375, 0.75, 0.375, 0.75, 0.375, 0.5, 0.625, 0.5, 0.625, 0.5, 0.375, 0.5, 0.375, 0.75, 0.375, 0.75, 0.375, 0.75, 0.375, 0.75, 0.375, 0.75, 0.375, 0.5, 0.375, 0.5, 0.375, 0.75, 0.625, 0.5, 0.625, 0.75, 0.625, 0.75, 0.625, 0.5, 0.375, 0.75, 0.375, 0.5, 0.375, 0.5, 0.375, 0.75, 0.625, 0.5, 0.625, 0.75, 0.625, 0.75, 0.625, 0.5, 0.375, 0.5, 0.625, 0.5, 0.625, 0.5, 0.375, 0.5, 0.375, 0.5, 0.625, 0.5, 0.625, 0.5, 0.375, 0.5, 0.375, 0.5, 0.625, 0.5, 0.625, 0.5, 0.375, 0.5, 0.375, 0.75, 0.375, 0.75, 0.375, 0.75, 0.375, 0.75, 0.375, 0.75, 0.375, 0.5, 0.375, 0.5, 0.375, 0.75, 0.375, 0.75, 0.375, 0.75, 0.375, 0.75, 0.375, 0.75, 0.375, 0.75, 0.375, 0.75, 0.375, 0.75, 0.375, 0.75, 0.375, 0.75, 0.375, 0.5, 0.375, 0.5, 0.375, 0.75, 0.625, 0.5, 0.625, 0.75, 0.625, 0.75, 0.625, 0.5, 0.625, 0.5, 0.625, 0.75, 0.625, 0.75, 0.625, 0.5, 0.375, 0.75, 0.375, 0.5, 0.375, 0.5, 0.375, 0.75, 0.625, 0.5, 0.625, 0.75, 0.625, 0.75, 0.625, 0.5, 0.375, 0.5, 0.625, 0.5, 0.625, 0.5, 0.375, 0.5, 0.3741, 0.75, 0.375, 0.75, 0.375, 0.75, 0.375, 0.75, 0.375, 0.5, 0.625, 0.5, 0.625, 0.5, 0.375, 0.5, 0.375, 0.75, 0.375, 0.75, 0.375, 0.75, 0.3741, 0.75, 0.375, 0.75, 0.375, 0.5, 0.375, 0.5, 0.375, 0.75, 0.375, 0.75, 0.375, 0.5, 0.375, 0.5, 0.375, 0.75, 0.375, 0.75, 0.375, 0.5, 0.375, 0.5, 0.375, 0.75, 0.625, 0.5, 0.625, 0.75, 0.625, 0.75, 0.625, 0.5, 0.375, 0.5, 0.625, 0.5, 0.625, 0.5, 0.375, 0.5, 0.625, 0.5, 0.625, 0.75, 0.625, 0.75, 0.625, 0.5, 0.625, 0.5, 0.625, 0.75, 0.625, 0.75, 0.625, 0.5, 0.375, 0.5, 0.625, 0.5, 0.625, 0.5, 0.375, 0.5, 0.375, 0.75, 0.375, 0.75, 0.375, 0.75, 0.375, 0.75, 0.375, 0.75, 0.375, 0.75, 0.375, 0.75, 0.375, 0.75, 0.375, 0.5, 0.625, 0.5, 0.625, 0.5, 0.375, 0.5, 0.375, 0.75, 0.375, 0.75, 0.375, 0.75, 0.375, 0.75, 0.375, 0.75, 0.375, 0.5, 0.375, 0.5, 0.375, 0.75, 0.625, 0.5, 0.625, 0.75, 0.625, 0.75, 0.625, 0.5, 0.375, 0.75, 0.375, 0.5, 0.375, 0.5, 0.375, 0.75, 0.625, 0.5, 0.625, 0.75, 0.625, 0.75, 0.625, 0.5, 0.375, 0.5, 0.625, 0.5, 0.625, 0.5, 0.375, 0.5, 0.625, 0.5, 0.625, 0.75, 0.625, 0.75, 0.625, 0.5, 0.375, 0.5, 0.625, 0.5, 0.625, 0.5, 0.375, 0.5, 0.375, 0.75, 0.375, 0.75, 0.375, 0.75, 0.375, 0.75, 0.375, 0.75, 0.375, 0.5, 0.375, 0.5, 0.375, 0.75, 0.375, 0.75, 0.375, 0.75, 0.375, 0.75, 0.3739, 0.75, 0.375, 0.5, 0.625, 0.5, 0.625, 0.5, 0.375, 0.5, 0.375, 0.75, 0.375, 0.75, 0.375, 0.75, 0.375, 0.75, 0.375, 0.75, 0.375, 0.5, 0.375, 0.5, 0.375, 0.75, 0.625, 0.5, 0.625, 0.75, 0.625, 0.75, 0.625, 0.5, 0.375, 0.75, 0.375, 0.5, 0.375, 0.5, 0.375, 0.75, 0.625, 0.5, 0.625, 0.75, 0.625, 0.75, 0.625, 0.5, 0.375, 0.5, 0.625, 0.5, 0.625, 0.5, 0.375, 0.5, 0.375, 0.5, 0.625, 0.5, 0.625, 0.5, 0.375, 0.5, 0.375, 0.5, 0.625, 0.5, 0.625, 0.5, 0.375, 0.5, 0.3739, 0.75, 0.375, 0.75, 0.375, 0.75, 0.375, 0.75, 0.375, 0.75, 0.375, 0.5, 0.375, 0.5, 0.375, 0.75, 0.375, 0.75, 0.375, 0.75, 0.375, 0.75, 0.375, 0.75, 0.375, 0.75, 0.375, 0.75, 0.375, 0.75, 0.375, 0.75, 0.375, 0.75, 0.375, 0.5, 0.375, 0.5, 0.375, 0.75, 0.625, 0.5, 0.625, 0.75, 0.625, 0.75, 0.625, 0.5, 0.625, 0.5, 0.625, 0.75, 0.625, 0.75, 0.625, 0.5, 0.375, 0.75, 0.375, 0.5, 0.375, 0.5, 0.375, 0.75, 0.625, 0.5, 0.625, 0.75, 0.625, 0.75, 0.625, 0.5, 0.375, 0.5, 0.625, 0.5, 0.625, 0.5, 0.375, 0.5, 0.375, 0.75, 0.375, 0.75, 0.375, 0.75, 0.3749, 0.75, 0.375, 0.5, 0.625, 0.5, 0.625, 0.5, 0.375, 0.5, 0.375, 0.75, 0.375, 0.75, 0.375, 0.75, 0.375, 0.75, 0.375, 0.75, 0.375, 0.5, 0.375, 0.5, 0.375, 0.75, 0.375, 0.75, 0.375, 0.5, 0.375, 0.5, 0.375, 0.75, 0.375, 0.75, 0.375, 0.5, 0.375, 0.5, 0.375, 0.75, 0.625, 0.5, 0.625, 0.75, 0.625, 0.75, 0.625, 0.5, 0.375, 0.5, 0.625, 0.5, 0.625, 0.5, 0.375, 0.5, 0.625, 0.5, 0.625, 0.75, 0.625, 0.75, 0.625, 0.5, 0.625, 0.5, 0.625, 0.75, 0.625, 0.75, 0.625, 0.5, 0.375, 0.5, 0.625, 0.5, 0.625, 0.5, 0.375, 0.5, 0.3749, 0.75, 0.375, 0.75, 0.375, 0.75, 0.375, 0.75, 0.375, 0.75, 0.375, 0.75, 0.375, 0.75, 0.375, 0.75, 0.375, 0.5, 0.625, 0.5, 0.625, 0.5, 0.375, 0.5, 0.375, 0.75, 0.375, 0.75, 0.375, 0.75, 0.375, 0.75, 0.375, 0.75, 0.375, 0.5, 0.375, 0.5, 0.375, 0.75, 0.625, 0.5, 0.625, 0.75, 0.625, 0.75, 0.625, 0.5, 0.375, 0.75, 0.375, 0.5, 0.375, 0.5, 0.375, 0.75, 0.625, 0.5, 0.625, 0.75, 0.625, 0.75, 0.625, 0.5, 0.375, 0.5, 0.625, 0.5, 0.625, 0.5, 0.375, 0.5, 0.625, 0.5, 0.625, 0.75, 0.625, 0.75, 0.625, 0.5, 0.375, 0.5, 0.625, 0.5, 0.625, 0.5, 0.375, 0.5, 0.375, 0.75, 0.375, 0.75, 0.375, 0.75, 0.375, 0.75, 0.375, 0.75, 0.375, 0.5, 0.375, 0.5, 0.375, 0.75, 0.375, 0.75, 0.375, 0.75, 0.375, 0.75, 0.3748, 0.75, 0.375, 0.5, 0.625, 0.5, 0.625, 0.5, 0.375, 0.5, 0.375, 0.75, 0.375, 0.75, 0.375, 0.75, 0.375, 0.75, 0.375, 0.75, 0.375, 0.5, 0.375, 0.5, 0.375, 0.75, 0.625, 0.5, 0.625, 0.75, 0.625, 0.75, 0.625, 0.5, 0.375, 0.75, 0.375, 0.5, 0.375, 0.5, 0.375, 0.75, 0.625, 0.5, 0.625, 0.75, 0.625, 0.75, 0.625, 0.5, 0.375, 0.5, 0.625, 0.5, 0.625, 0.5, 0.375, 0.5, 0.375, 0.5, 0.625, 0.5, 0.625, 0.5, 0.375, 0.5, 0.375, 0.5, 0.625, 0.5, 0.625, 0.5, 0.375, 0.5, 0.3748, 0.75, 0.375, 0.75, 0.375, 0.75, 0.375, 0.75, 0.375, 0.75, 0.375, 0.5, 0.375, 0.5, 0.375, 0.75, 0.375, 0.75, 0.375, 0.75, 0.375, 0.75, 0.375, 0.75, 0.375, 0.75, 0.375, 0.75, 0.375, 0.75, 0.375, 0.75, 0.375, 0.75, 0.375, 0.5, 0.375, 0.5, 0.375, 0.75, 0.625, 0.5, 0.625, 0.75, 0.625, 0.75, 0.625, 0.5, 0.625, 0.5, 0.625, 0.75, 0.625, 0.75, 0.625, 0.5, 0.375, 0.75, 0.375, 0.5, 0.375, 0.5, 0.375, 0.75, 0.625, 0.5, 0.625, 0.75, 0.625, 0.75, 0.625, 0.5, 0.375, 0.5, 0.625, 0.5, 0.625, 0.5, 0.375, 0.5, 0.375, 0.75, 0.375, 0.75, 0.375, 0.75, 0.375, 0.75, 0.375, 0.5, 0.625, 0.5, 0.625, 0.5, 0.375, 0.5, 0.375, 0.75, 0.375, 0.75, 0.375, 0.75, 0.375, 0.75, 0.375, 0.75, 0.375, 0.5, 0.375, 0.5, 0.375, 0.75, 0.375, 0.75, 0.375, 0.5, 0.375, 0.5, 0.375, 0.75, 0.375, 0.75, 0.375, 0.5, 0.375, 0.5, 0.375, 0.75, 0.625, 0.5, 0.625, 0.75, 0.625, 0.75, 0.625, 0.5, 0.375, 0.5, 0.625, 0.5, 0.625, 0.5, 0.375, 0.5, 0.625, 0.5, 0.625, 0.75, 0.625, 0.75, 0.625, 0.5, 0.625, 0.5, 0.625, 0.75, 0.625, 0.75, 0.625, 0.5, 0.375, 0.5, 0.625, 0.5, 0.625, 0.5, 0.375, 0.5, 0.375, 0.75, 0.375, 0.75, 0.375, 0.75, 0.375, 0.75, 0.375, 0.75, 0.375, 0.75, 0.375, 0.75, 0.375, 0.75, 0.375, 0.5, 0.625, 0.5, 0.625, 0.5, 0.375, 0.5, 0.375, 0.75, 0.375, 0.75, 0.375, 0.75, 0.375, 0.75, 0.375, 0.75, 0.375, 0.5, 0.375, 0.5, 0.375, 0.75, 0.625, 0.5, 0.625, 0.75, 0.625, 0.75, 0.625, 0.5, 0.375, 0.75, 0.375, 0.5, 0.375, 0.5, 0.375, 0.75, 0.625, 0.5, 0.625, 0.75, 0.625, 0.75, 0.625, 0.5, 0.375, 0.5, 0.625, 0.5, 0.625, 0.5, 0.375, 0.5, 0.625, 0.5, 0.625, 0.75, 0.625, 0.75, 0.625, 0.5, 0.375, 0.5, 0.625, 0.5, 0.625, 0.5, 0.375, 0.5, 0.375, 0.75, 0.375, 0.75, 0.375, 0.75, 0.375, 0.75, 0.375, 0.75, 0.375, 0.5, 0.375, 0.5, 0.375, 0.75, 0.375, 0.5, 0.625, 0.5, 0.625, 0.75, 0.375, 0.75, 0.375, 0.5, 0.625, 0.5, 0.625, 0.5, 0.375, 0.5, 0.375, 0.75, 0.375, 0.75, 0.375, 0.75, 0.375, 0.75, 0.375, 0.75, 0.375, 0.5, 0.375, 0.5, 0.375, 0.75, 0.625, 0.75, 0.375, 0.75, 0.375, 0.75, 0.625, 0.75, 0.375, 0.5, 0.375, 0.5, 0.375, 0.5, 0.375, 0.5, 0.375, 0.5, 0.375, 0.5, 0.375, 0.75, 0.375, 0.75, 0.625, 0.75, 0.375, 0.75, 0.375, 0.75, 0.625, 0.75, 0.375, 0.5, 0.375, 0.5, 0.375, 0.5, 0.375, 0.5, 0.375, 0.5, 0.375, 0.5, 0.375, 0.5, 0.375, 0.5, 0.625, 0.75, 0.375, 0.75, 0.375, 0.75, 0.625, 0.75, 0.375, 0.5, 0.375, 0.5, 0.375, 0.5, 0.375, 0.5, 0.625, 0.75, 0.375, 0.75, 0.375, 0.75, 0.625, 0.75, 0.625, 0.75, 0.375, 0.75, 0.375, 0.75, 0.625, 0.75, 0.375, 0.5, 0.375, 0.5, 0.375, 0.5, 0.375, 0.5, 0.375, 0.5, 0.375, 0.5, 0.375, 0.5, 0.375, 0.5, 0.625, 0.75, 0.375, 0.75, 0.375, 0.75, 0.625, 0.75, 0.375, 0.5, 0.375, 0.5, 0.375, 0.5, 0.375, 0.5, 0.625, 0.75, 0.375, 0.75, 0.375, 0.75, 0.625, 0.75, 0.375, 0.5, 0.375, 0.5, 0.375, 0.5, 0.375, 0.5, 0.625, 0.75, 0.375, 0.75, 0.375, 0.75, 0.625, 0.75, 0.625, 0.75, 0.375, 0.75, 0.375, 0.75, 0.625, 0.75, 0.625, 0.75, 0.3748, 0.75, 0.375, 0.75, 0.625, 0.75, 0.375, 0.5, 0.375, 0.5, 0.375, 0.5, 0.375, 0.5, 0.375, 0.5, 0.375, 0.5, 0.375, 0.5, 0.375, 0.5, 0.375, 0.5, 0.375, 0.5, 0.375, 0.5, 0.375, 0.5, 0.625, 0.75, 0.375, 0.75, 0.375, 0.75, 0.625, 0.75, 0.375, 0.5, 0.375, 0.5, 0.375, 0.5, 0.375, 0.5, 0.625, 0.75, 0.375, 0.75, 0.3748, 0.75, 0.625, 0.75, 0.625, 0.75, 0.375, 0.75, 0.375, 0.75, 0.625, 0.75, 0.375, 0.5, 0.375, 0.5, 0.375, 0.5, 0.375, 0.5, 0.375, 0.5, 0.375, 0.5, 0.375, 0.5, 0.375, 0.5, 0.625, 0.75, 0.375, 0.75, 0.375, 0.75, 0.625, 0.75, 0.375, 0.5, 0.375, 0.5, 0.375, 0.5, 0.375, 0.5, 0.625, 0.75, 0.375, 0.75, 0.375, 0.75, 0.625, 0.75, 0.625, 0.75, 0.3749, 0.75, 0.375, 0.75, 0.625, 0.75, 0.375, 0.5, 0.375, 0.5, 0.375, 0.5, 0.375, 0.5, 0.375, 0.5, 0.375, 0.5, 0.375, 0.5, 0.375, 0.5, 0.625, 0.75, 0.375, 0.75, 0.375, 0.75, 0.625, 0.75, 0.375, 0.5, 0.375, 0.5, 0.375, 0.5, 0.375, 0.5, 0.625, 0.75, 0.375, 0.75, 0.3749, 0.75, 0.625, 0.75, 0.375, 0.5, 0.375, 0.5, 0.375, 0.5, 0.375, 0.5, 0.625, 0.75, 0.375, 0.75, 0.375, 0.75, 0.625, 0.75, 0.625, 0.75, 0.375, 0.75, 0.375, 0.75, 0.625, 0.75, 0.625, 0.75, 0.3739, 0.75, 0.375, 0.75, 0.625, 0.75, 0.375, 0.5, 0.375, 0.5, 0.375, 0.5, 0.375, 0.5, 0.375, 0.5, 0.375, 0.5, 0.375, 0.5, 0.375, 0.5, 0.375, 0.5, 0.375, 0.5, 0.375, 0.5, 0.375, 0.5, 0.625, 0.75, 0.375, 0.75, 0.375, 0.75, 0.625, 0.75, 0.375, 0.5, 0.375, 0.5, 0.375, 0.5, 0.375, 0.5, 0.625, 0.75, 0.375, 0.75, 0.3739, 0.75, 0.625, 0.75, 0.625, 0.75, 0.375, 0.75, 0.375, 0.75, 0.625, 0.75, 0.375, 0.5, 0.375, 0.5, 0.375, 0.5, 0.375, 0.5, 0.375, 0.5, 0.375, 0.5, 0.375, 0.5, 0.375, 0.5, 0.625, 0.75, 0.375, 0.75, 0.375, 0.75, 0.625, 0.75, 0.375, 0.5, 0.375, 0.5, 0.375, 0.5, 0.375, 0.5, 0.625, 0.75, 0.375, 0.75, 0.375, 0.75, 0.625, 0.75, 0.625, 0.75, 0.375, 0.75, 0.375, 0.75, 0.625, 0.75, 0.375, 0.5, 0.375, 0.5, 0.375, 0.5, 0.375, 0.5, 0.375, 0.5, 0.375, 0.5, 0.375, 0.5, 0.375, 0.5, 0.625, 0.75, 0.375, 0.75, 0.3741, 0.75, 0.625, 0.75, 0.375, 0.5, 0.375, 0.5, 0.375, 0.5, 0.375, 0.5, 0.625, 0.75, 0.3741, 0.75, 0.375, 0.75, 0.625, 0.75, 0.375, 0.5, 0.375, 0.5, 0.375, 0.5, 0.375, 0.5, 0.625, 0.75, 0.375, 0.75, 0.375, 0.75, 0.625, 0.75, 0.625, 0.75, 0.375, 0.75, 0.375, 0.75, 0.625, 0.75, 0.625, 0.75, 0.375, 0.75, 0.375, 0.75, 0.625, 0.75, 0.375, 0.5, 0.375, 0.5, 0.375, 0.5, 0.375, 0.5, 0.375, 0.5, 0.375, 0.5, 0.375, 0.5, 0.375, 0.5, 0.375, 0.5, 0.375, 0.5, 0.375, 0.5, 0.375, 0.5, 0.625, 0.75, 0.375, 0.75, 0.375, 0.75, 0.625, 0.75, 0.375, 0.5, 0.375, 0.5, 0.375, 0.5, 0.375, 0.5, 0.625, 0.75, 0.375, 0.75, 0.375, 0.75, 0.625, 0.75, 0.625, 0.75, 0.375, 0.75, 0.375, 0.75, 0.625, 0.75, 0.375, 0.5, 0.375, 0.5, 0.375, 0.5, 0.375, 0.5, 0.375, 0.5, 0.375, 0.5, 0.375, 0.5, 0.375, 0.5, 0.625, 0.75, 0.375, 0.75, 0.375, 0.75, 0.625, 0.75, 0.375, 0.5, 0.375, 0.5, 0.375, 0.5, 0.375, 0.5, 0.625, 0.75, 0.375, 0.75, 0.375, 0.75, 0.625, 0.75, 0.625, 0.75, 0.375, 0.75, 0.375, 0.75, 0.625, 0.75, 0.375, 0.5, 0.375, 0.5, 0.375, 0.5, 0.375, 0.5, 0.375, 0.5, 0.3749, 0.5, 0.375, 0.5, 0.375, 0.5, 0.625, 0.75, 0.375, 0.75, 0.375, 0.75, 0.625, 0.75, 0.375, 0.5, 0.375, 0.5, 0.3749, 0.5, 0.375, 0.5, 0.625, 0.75, 0.375, 0.75, 0.375, 0.75, 0.625, 0.75, 0.375, 0.5, 0.375, 0.5, 0.375, 0.5, 0.375, 0.5, 0.625, 0.75, 0.375, 0.75, 0.375, 0.75, 0.625, 0.75, 0.625, 0.75, 0.375, 0.75, 0.375, 0.75, 0.625, 0.75, 0.625, 0.75, 0.375, 0.75, 0.375, 0.75, 0.625, 0.75, 0.375, 0.5, 0.375, 0.5, 0.375, 0.5, 0.375, 0.5, 0.375, 0.5, 0.375, 0.5, 0.375, 0.5, 0.375, 0.5, 0.375, 0.5, 0.375, 0.5, 0.375, 0.5, 0.375, 0.5, 0.625, 0.75, 0.375, 0.75, 0.375, 0.75, 0.625, 0.75, 0.375, 0.5, 0.375, 0.5, 0.375, 0.5, 0.375, 0.5, 0.625, 0.75, 0.375, 0.75, 0.375, 0.75, 0.625, 0.75, 0.625, 0.75, 0.375, 0.75, 0.375, 0.75, 0.625, 0.75, 0.375, 0.5, 0.375, 0.5, 0.375, 0.5, 0.375, 0.5, 0.375, 0.5, 0.375, 0.5, 0.375, 0.5, 0.375, 0.5, 0.625, 0.75, 0.375, 0.75, 0.375, 0.75, 0.625, 0.75, 0.375, 0.5, 0.375, 0.5, 0.375, 0.5, 0.375, 0.5, 0.625, 0.75, 0.375, 0.75, 0.375, 0.75, 0.625, 0.75, 0.625, 0.75, 0.375, 0.75, 0.375, 0.75, 0.625, 0.75, 0.375, 0.5, 0.375, 0.5, 0.375, 0.5, 0.375, 0.5, 0.375, 0.5, 0.375, 0.5, 0.375, 0.5, 0.375, 0.5, 0.625, 0.75, 0.375, 0.75, 0.375, 0.75, 0.625, 0.75, 0.375, 0.5, 0.375, 0.5, 0.375, 0.5, 0.375, 0.5, 0.625, 0.75, 0.375, 0.75, 0.375, 0.75, 0.625, 0.75, 0.375, 0.5, 0.375, 0.5, 0.375, 0.5, 0.375, 0.5, 0.625, 0.75, 0.375, 0.75, 0.375, 0.75, 0.625, 0.75, 0.625, 0.75, 0.375, 0.75, 0.375, 0.75, 0.625, 0.75, 0.625, 0.75, 0.375, 0.75, 0.375, 0.75, 0.625, 0.75, 0.375, 0.5, 0.375, 0.5, 0.375, 0.5, 0.375, 0.5, 0.375, 0.5, 0.375, 0.5, 0.375, 0.5, 0.375, 0.5, 0.375, 0.5, 0.375, 0.5, 0.375, 0.5, 0.375, 0.5, 0.625, 0.75, 0.375, 0.75, 0.375, 0.75, 0.625, 0.75, 0.375, 0.5, 0.375, 0.5, 0.375, 0.5, 0.375, 0.5, 0.625, 0.75, 0.375, 0.75, 0.375, 0.75, 0.625, 0.75, 0.625, 0.75, 0.375, 0.75, 0.375, 0.75, 0.625, 0.75, 0.375, 0.5, 0.375, 0.5, 0.375, 0.5, 0.375, 0.5, 0.375, 0.5, 0.375, 0.5, 0.375, 0.5, 0.375, 0.5, 0.625, 0.75, 0.3747, 0.75, 0.375, 0.75, 0.625, 0.75, 0.375, 0.5, 0.375, 0.5, 0.375, 0.5, 0.375, 0.5, 0.625, 0.75, 0.375, 0.75, 0.375, 0.75, 0.625, 0.75, 0.625, 0.75, 0.375, 0.75, 0.3747, 0.75, 0.625, 0.75, 0.375, 0.5, 0.375, 0.5, 0.375, 0.5, 0.375, 0.5, 0.375, 0.5, 0.375, 0.5, 0.375, 0.5, 0.375, 0.5, 0.625, 0.75, 0.375, 0.75, 0.375, 0.75, 0.625, 0.75, 0.375, 0.5, 0.375, 0.5, 0.375, 0.5, 0.375, 0.5, 0.625, 0.75, 0.375, 0.75, 0.375, 0.75, 0.625, 0.75, 0.375, 0.5, 0.375, 0.5, 0.375, 0.5, 0.375, 0.5, 0.625, 0.75, 0.375, 0.75, 0.375, 0.75, 0.625, 0.75, 0.625, 0.75, 0.375, 0.75, 0.375, 0.75, 0.625, 0.75, 0.625, 0.75, 0.3749, 0.75, 0.375, 0.75, 0.625, 0.75, 0.375, 0.5, 0.375, 0.5, 0.375, 0.5, 0.375, 0.5, 0.375, 0.5, 0.375, 0.5, 0.375, 0.5, 0.375, 0.5, 0.375, 0.5, 0.375, 0.5, 0.375, 0.5, 0.375, 0.5, 0.625, 0.75, 0.375, 0.75, 0.375, 0.75, 0.625, 0.75, 0.375, 0.5, 0.375, 0.5, 0.375, 0.5, 0.375, 0.5, 0.625, 0.75, 0.375, 0.75, 0.3749, 0.75, 0.625, 0.75, 0.375, 0.75, 0.625, 0.75, 0.625, 0.75, 0.375, 0.75, 0.625, 0.5, 0.375, 0.5, 0.375, 0.5, 0.625, 0.5, 0.625, 0.75, 0.625, 0.5, 0.625, 0.5, 0.625, 0.75, 0.375, 0.75, 0.625, 0.75, 0.625, 0.75, 0.375, 0.75, 0.625, 0.5, 0.375, 0.5, 0.375, 0.5, 0.625, 0.5, 0.625, 0.75, 0.625, 0.5, 0.625, 0.5, 0.625, 0.75, 0.375, 0.75, 0.625, 0.75, 0.625, 0.75, 0.375, 0.75, 0.625, 0.5, 0.375, 0.5, 0.375, 0.5, 0.625, 0.5, 0.625, 0.75, 0.625, 0.5, 0.625, 0.5, 0.625, 0.75, 0.375, 0.75, 0.625, 0.75, 0.625, 0.75, 0.375, 0.75, 0.625, 0.5, 0.375, 0.5, 0.375, 0.5, 0.625, 0.5, 0.625, 0.75, 0.625, 0.5, 0.625, 0.5, 0.625, 0.75, 0.375, 0.75, 0.625, 0.75, 0.625, 0.75, 0.375, 0.75, 0.625, 0.5, 0.375, 0.5, 0.375, 0.5, 0.625, 0.5, 0.625, 0.75, 0.625, 0.5, 0.625, 0.5, 0.625, 0.75, 0.375, 0.75, 0.625, 0.75, 0.625, 0.75, 0.375, 0.75, 0.625, 0.5, 0.375, 0.5, 0.375, 0.5, 0.625, 0.5, 0.625, 0.75, 0.625, 0.5, 0.625, 0.5, 0.625, 0.75, 0.375, 0.75, 0.375, 0.75, 0.375, 0.5, 0.375, 0.5, 0.375, 0.5, 0.375, 0.75, 0.375, 0.75, 0.375, 0.75, 0.375, 0.75, 0.375, 0.5, 0.375, 0.5, 0.375, 0.5, 0.375, 0.5, 0.375, 0.5, 0.375, 0.75, 0.375, 0.75, 0.375, 0.75, 0.375, 0.5, 0.375, 0.75, 0.625, 0.75, 0.625, 0.75, 0.375, 0.75, 0.625, 0.75, 0.625, 0.5, 0.625, 0.5, 0.625, 0.75, 0.625, 0.5, 0.375, 0.5, 0.375, 0.5, 0.625, 0.5, 0.375, 0.5, 0.375, 0.75, 0.375, 0.75, 0.375, 0.5, 0.375, 0.75, 0.625, 0.75, 0.625, 0.75, 0.375, 0.75, 0.625, 0.75, 0.625, 0.5, 0.625, 0.5, 0.625, 0.75, 0.375, 0.5, 0.375, 0.75, 0.375, 0.75, 0.375, 0.5, 0.625, 0.5, 0.375, 0.5, 0.375, 0.5, 0.625, 0.5, 0.375, 0.5, 0.375, 0.75, 0.375, 0.75, 0.375, 0.5, 0.625, 0.5, 0.375, 0.5, 0.375, 0.5, 0.625, 0.5, 0.375, 0.75, 0.625, 0.75, 0.625, 0.75, 0.375, 0.75, 0.625, 0.75, 0.625, 0.5, 0.625, 0.5, 0.625, 0.75, 0.625, 0.5, 0.375, 0.5, 0.375, 0.75, 0.625, 0.75])
me_cube_001.update()

# ---- objects
ob_cube = bpy.data.objects.new('Cube', me_cube)
ob_cube_001 = bpy.data.objects.new('Cube.001', me_cube_001)

# ---- transforms, parenting, visibility, modifiers, constraints
ob_cube.location = (29.8, 0.0, 0.0)
ob_cube.lock_rotations_4d = False
ob_cube.empty_display_type = 'ARROWS'
ob_cube.lineart.crease_threshold = 0.0
ob_cube_001.location = (-19.77, 0.0, 0.0)
ob_cube_001.rotation_euler = (0.0, -0.0, 1.514)

# ---- collection membership
col_collection.objects.link(ob_cube)
col_collection.objects.link(ob_cube_001)

# ---- scene / render settings (as saved in the file)
scene.frame_start = 1; scene.frame_end = 250; scene.frame_set(3)
scene.render.engine = 'BLENDER_EEVEE_NEXT'
scene.cycles.sampling_pattern = 'TABULATED_SOBOL'
scene.cycles.use_light_tree = False
scene.view_settings.view_transform = 'Filmic'
bpy.context.view_layer.update()

# ---- added for rendering (the .blend has no active camera and no usable light): camera, sun
cam_auto = bpy.data.cameras.new('AutoCamera')
cam_auto.lens = 50.0
cam_auto.sensor_width = 36.0
cam_auto.clip_end = 3155.99
ob_auto_camera = bpy.data.objects.new('AutoCamera', cam_auto)
scene.collection.objects.link(ob_auto_camera)
ob_auto_camera.location = (212.34, -162.977, 156.878)
ob_auto_camera.rotation_euler = (1.09748, -7.21219e-08, 0.694738)
scene.camera = ob_auto_camera
light_auto_sun = bpy.data.lights.new('AutoSun', 'SUN')
light_auto_sun.energy = 3.0
light_auto_sun.angle = 0.0523599
ob_auto_sun = bpy.data.objects.new('AutoSun', light_auto_sun)
scene.collection.objects.link(ob_auto_sun)
ob_auto_sun.rotation_euler = (0.872665, 0.174533, 0.523599)
bpy.context.view_layer.update()
